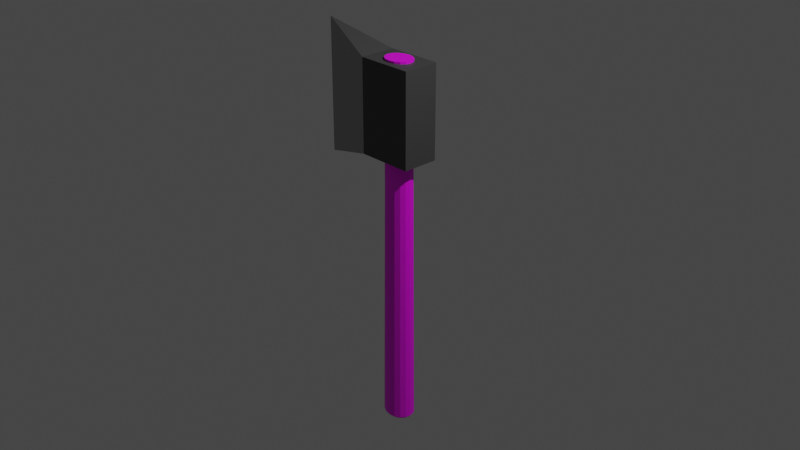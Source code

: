 # Source: Simple_Axe.blend  (saved by Blender 3.0.42; exported with 4.5.12 LTS)
import bpy
from mathutils import Matrix  # noqa: F401  (used for matrix-valued properties, if any)

bpy.ops.wm.read_factory_settings(use_empty=True)
scene = bpy.context.scene
scene.name = 'Scene'

# ---- collections
col_collection = bpy.data.collections.new('Collection'); scene.collection.children.link(col_collection)
col_model = bpy.data.collections.new('Model'); scene.collection.children.link(col_model)

# ---- images (referenced by path relative to the original .blend; pixels are not part of the script)
import os
ASSET_DIR = os.environ.get("B2B_ASSET_DIR", "")  # directory of the original .blend (textures are referenced by path, not embedded)
HERE = os.path.dirname(os.path.abspath(__file__))  # packed textures are extracted next to this script under _unpacked/

def load_image(name, relpath, width, height, colorspace="sRGB"):
    """Load a texture the original file referenced (path relative to the .blend, or extracted next to this script)."""
    p = next((c for c in (os.path.join(HERE, relpath), os.path.join(ASSET_DIR, relpath)) if relpath and os.path.exists(c)), "")
    if p:
        img = bpy.data.images.load(p, check_existing=True)
        img.name = name
    else:  # same state as the original file: an image datablock whose file is absent (Cycles renders it pink)
        img = bpy.data.images.new(name, width, height)
        img.source = "FILE"
        img.filepath = "//" + (relpath or name)
    img.colorspace_settings.name = colorspace
    return img
img_texturescom_wood_oakveneer2_1k_albedo_tif_001 = load_image('TexturesCom_Wood_OakVeneer2_1K_albedo.tif.001', 'TexturesCom_Wood_OakVeneer2_1K_albedo.tif', 1024, 1024, 'sRGB')

# ---- materials (node trees are filled in below, after node groups)
mat_wood = bpy.data.materials.new('Wood')
mat_wood.use_transparent_shadow = False
mat_sharp = bpy.data.materials.new('Sharp')
mat_sharp.alpha_threshold = 0.0
mat_sharp.use_transparent_shadow = False
mat_sharp.roughness = 0.5
mat_sharp.line_color = (0.0, 0.0, 0.0, 1.0)
mat_not_sharp = bpy.data.materials.new('Not_Sharp')
mat_not_sharp.use_transparent_shadow = False

# ---- material node trees
mat_wood.use_nodes = True; mat_wood.node_tree.nodes.clear()
_N = mat_wood.node_tree.nodes; _L = mat_wood.node_tree.links
n0 = _N.new('ShaderNodeBsdfPrincipled'); n0.name = 'Principled BSDF'; n0.location = (10, 300)
n0.distribution = 'GGX'
n0.subsurface_method = 'RANDOM_WALK_SKIN'
n0.inputs[3].default_value = 1.45
n0.inputs[27].default_value = (0.0, 0.0, 0.0, 1.0)
n0.inputs[28].default_value = 1.0
n1 = _N.new('ShaderNodeOutputMaterial'); n1.name = 'Material Output'; n1.location = (300, 300)
n2 = _N.new('ShaderNodeTexImage'); n2.name = 'Image Texture'; n2.location = (-296, 288)
n2.image = img_texturescom_wood_oakveneer2_1k_albedo_tif_001
_L.new(n0.outputs[0], n1.inputs[0])
_L.new(n2.outputs[0], n0.inputs[0])
n1.is_active_output = True
mat_sharp.use_nodes = True; mat_sharp.node_tree.nodes.clear()
_N = mat_sharp.node_tree.nodes; _L = mat_sharp.node_tree.links
n0 = _N.new('ShaderNodeOutputMaterial'); n0.name = 'Material Output'; n0.location = (300, 300)
n1 = _N.new('ShaderNodeBsdfPrincipled'); n1.name = 'Principled BSDF'; n1.location = (10, 300)
n1.distribution = 'GGX'
n1.subsurface_method = 'RANDOM_WALK_SKIN'
n1.inputs[0].default_value = (0.402, 0.402, 0.402, 1.0)
n1.inputs[1].default_value = 0.75
n1.inputs[3].default_value = 1.45
n1.inputs[27].default_value = (0.0, 0.0, 0.0, 1.0)
n1.inputs[28].default_value = 1.0
_L.new(n1.outputs[0], n0.inputs[0])
n0.is_active_output = True
mat_not_sharp.use_nodes = True; mat_not_sharp.node_tree.nodes.clear()
_N = mat_not_sharp.node_tree.nodes; _L = mat_not_sharp.node_tree.links
n0 = _N.new('ShaderNodeBsdfPrincipled'); n0.name = 'Principled BSDF'; n0.location = (10, 300)
n0.distribution = 'GGX'
n0.subsurface_method = 'RANDOM_WALK_SKIN'
n0.inputs[0].default_value = (0.06998, 0.06998, 0.06998, 1.0)
n0.inputs[1].default_value = 0.25
n0.inputs[3].default_value = 1.45
n0.inputs[27].default_value = (0.0, 0.0, 0.0, 1.0)
n0.inputs[28].default_value = 1.0
n1 = _N.new('ShaderNodeOutputMaterial'); n1.name = 'Material Output'; n1.location = (300, 300)
_L.new(n0.outputs[0], n1.inputs[0])
n1.is_active_output = True

# ---- world
world_world = bpy.data.worlds.new('World'); scene.world = world_world
world_world.use_nodes = True; world_world.node_tree.nodes.clear()
_N = world_world.node_tree.nodes; _L = world_world.node_tree.links
n0 = _N.new('ShaderNodeOutputWorld'); n0.name = 'World Output'; n0.location = (300, 300)
n1 = _N.new('ShaderNodeBackground'); n1.name = 'Background'; n1.location = (10, 300)
n1.inputs[0].default_value = (0.05088, 0.05088, 0.05088, 1.0)
_L.new(n1.outputs[0], n0.inputs[0])
n0.is_active_output = True
world_world.color = (0.05088, 0.05088, 0.05088)
world_world.use_sun_shadow = False
world_world.sun_shadow_jitter_overblur = 0.0

# ---- cameras
cam_camera = bpy.data.cameras.new('Camera')
cam_camera.clip_end = 100.0
cam_camera.ortho_scale = 7.314

# ---- lights
light_light = bpy.data.lights.new('Light', 'POINT')
light_light.transmission_factor = 0.0
light_light.energy = 1000.0
light_light.shadow_soft_size = 0.1
light_light.shadow_maximum_resolution = 0.006
light_light.use_absolute_resolution = True

# ---- meshes
me_circle = bpy.data.meshes.new('Circle')
me_circle.from_pydata([(-1.333e-10, 0.1481, -2.336), (-0.05666, 0.1368, -2.336), (-0.1047, 0.1047, -2.336), (-0.1368, 0.05666, -2.336), (-0.1481, -1.293e-10, -2.336), (-0.1368, -0.05666, -2.336), (-0.1047, -0.1047, -2.336), (-0.05666, -0.1368, -2.336), (-1.333e-10, -0.1481, -2.336), (0.05666, -0.1368, -2.336), (0.1047, -0.1047, -2.336), (0.1368, -0.05666, -2.336), (0.1481, -1.293e-10, -2.336), (0.1368, 0.05666, -2.336), (0.1047, 0.1047, -2.336), (0.05666, 0.1368, -2.336), (0.0, 0.13, 0.4261), (-0.04975, 0.1201, 0.4261), (-0.09192, 0.09192, 0.4261), (-0.1201, 0.04975, 0.4261), (-0.13, 0.0, 0.4261), (-0.1201, -0.04975, 0.4261), (-0.09192, -0.09192, 0.4261), (-0.04975, -0.1201, 0.4261), (0.0, -0.13, 0.4261), (0.04975, -0.1201, 0.4261), (0.09192, -0.09192, 0.4261), (0.1201, -0.04975, 0.4261), (0.13, 0.0, 0.4261), (0.1201, 0.04975, 0.4261), (0.09192, 0.09192, 0.4261), (0.04975, 0.1201, 0.4261), (-3.874e-10, 0.1352, -2.356), (-0.05176, 0.125, -2.356), (-0.09563, 0.09563, -2.356), (-0.125, 0.05176, -2.356), (-0.1352, -1.181e-10, -2.356), (-0.125, -0.05176, -2.356), (-0.09563, -0.09563, -2.356), (-0.05176, -0.125, -2.356), (-3.874e-10, -0.1352, -2.356), (0.05176, -0.125, -2.356), (0.09563, -0.09563, -2.356), (0.125, -0.05176, -2.356), (0.1352, -1.181e-10, -2.356), (0.125, 0.05176, -2.356), (0.09563, 0.09563, -2.356), (0.05176, 0.125, -2.356), (-4.493e-10, 0.1132, -2.377), (-0.04333, 0.1046, -2.377), (-0.08007, 0.08007, -2.377), (-0.1046, 0.04333, -2.377), (-0.1132, -2.505e-10, -2.377), (-0.1046, -0.04333, -2.377), (-0.08007, -0.08007, -2.377), (-0.04333, -0.1046, -2.377), (-4.493e-10, -0.1132, -2.377), (0.04333, -0.1046, -2.377), (0.08007, -0.08007, -2.377), (0.1046, -0.04333, -2.377), (0.1132, -2.505e-10, -2.377), (0.1046, 0.04333, -2.377), (0.08007, 0.08007, -2.377), (0.04333, 0.1046, -2.377), (-1.073e-09, 0.0652, -2.389), (-0.02495, 0.06024, -2.389), (-0.0461, 0.0461, -2.389), (-0.06024, 0.02495, -2.389), (-0.0652, -5.393e-10, -2.389), (-0.06024, -0.02495, -2.389), (-0.0461, -0.0461, -2.389), (-0.02495, -0.06024, -2.389), (-1.073e-09, -0.0652, -2.389), (0.02495, -0.06024, -2.389), (0.0461, -0.0461, -2.389), (0.06024, -0.02495, -2.389), (0.0652, -5.393e-10, -2.389), (0.06024, 0.02495, -2.389), (0.0461, 0.0461, -2.389), (0.02495, 0.06024, -2.389), (-9.202e-10, 0.01758, -2.395), (-0.006727, 0.01624, -2.395), (-0.01243, 0.01243, -2.395), (-0.01624, 0.006727, -2.395), (-0.01758, -1.454e-10, -2.395), (-0.01624, -0.006727, -2.395), (-0.01243, -0.01243, -2.395), (-0.006727, -0.01624, -2.395), (-9.202e-10, -0.01758, -2.395), (0.006727, -0.01624, -2.395), (0.01243, -0.01243, -2.395), (0.01624, -0.006727, -2.395), (0.01758, -1.454e-10, -2.395), (0.01624, 0.006727, -2.395), (0.01243, 0.01243, -2.395), (0.006727, 0.01624, -2.395), (0.008789, 0.009216, -2.395), (-2e-09, 0.01009, -2.395), (-0.008789, 0.009216, -2.395), (0.009513, 2.328e-10, -2.395), (6.985e-10, 0.0, -2.395), (-0.009513, 2.328e-10, -2.395), (0.008789, -0.009216, -2.395), (-2.153e-09, -0.01009, -2.395), (-0.008789, -0.009216, -2.395), (0.0, 0.13, 1.697), (-0.04975, 0.1201, 1.697), (-0.09192, 0.09192, 1.697), (-0.1201, 0.04975, 1.697), (-0.13, 0.0, 1.697), (-0.1201, -0.04975, 1.697), (-0.09192, -0.09192, 1.697), (-0.04975, -0.1201, 1.697), (0.0, -0.13, 1.697), (0.04975, -0.1201, 1.697), (0.09192, -0.09192, 1.697), (0.1201, -0.04975, 1.697), (0.13, 0.0, 1.697), (0.1201, 0.04975, 1.697), (0.09192, 0.09192, 1.697), (0.04975, 0.1201, 1.697), (-0.06816, 0.065, 1.697), (-0.07462, -5.588e-09, 1.697), (-0.06816, -0.065, 1.697), (-1.863e-09, 0.07036, 1.697), (0.0, -3.725e-09, 1.697), (-1.863e-09, -0.07036, 1.697), (0.06816, 0.065, 1.697), (0.07462, -1.863e-09, 1.697), (0.06816, -0.065, 1.697)], [], [(14, 13, 29, 30), (7, 6, 22, 23), (15, 14, 30, 31), (8, 7, 23, 24), (1, 0, 16, 17), (0, 15, 31, 16), (9, 8, 24, 25), (2, 1, 17, 18), (10, 9, 25, 26), (3, 2, 18, 19), (11, 10, 26, 27), (4, 3, 19, 20), (12, 11, 27, 28), (5, 4, 20, 21), (13, 12, 28, 29), (6, 5, 21, 22), (9, 10, 42, 41), (2, 3, 35, 34), (10, 11, 43, 42), (3, 4, 36, 35), (11, 12, 44, 43), (4, 5, 37, 36), (12, 13, 45, 44), (5, 6, 38, 37), (13, 14, 46, 45), (6, 7, 39, 38), (14, 15, 47, 46), (7, 8, 40, 39), (0, 1, 33, 32), (15, 0, 32, 47), (8, 9, 41, 40), (1, 2, 34, 33), (45, 46, 62, 61), (38, 39, 55, 54), (46, 47, 63, 62), (39, 40, 56, 55), (32, 33, 49, 48), (47, 32, 48, 63), (40, 41, 57, 56), (33, 34, 50, 49), (41, 42, 58, 57), (34, 35, 51, 50), (42, 43, 59, 58), (35, 36, 52, 51), (43, 44, 60, 59), (36, 37, 53, 52), (44, 45, 61, 60), (37, 38, 54, 53), (50, 51, 67, 66), (58, 59, 75, 74), (51, 52, 68, 67), (59, 60, 76, 75), (52, 53, 69, 68), (60, 61, 77, 76), (53, 54, 70, 69), (61, 62, 78, 77), (54, 55, 71, 70), (62, 63, 79, 78), (55, 56, 72, 71), (48, 49, 65, 64), (63, 48, 64, 79), (56, 57, 73, 72), (49, 50, 66, 65), (57, 58, 74, 73), (71, 72, 88, 87), (64, 65, 81, 80), (79, 64, 80, 95), (72, 73, 89, 88), (65, 66, 82, 81), (73, 74, 90, 89), (66, 67, 83, 82), (74, 75, 91, 90), (67, 68, 84, 83), (75, 76, 92, 91), (68, 69, 85, 84), (76, 77, 93, 92), (69, 70, 86, 85), (77, 78, 94, 93), (70, 71, 87, 86), (78, 79, 95, 94), (95, 96, 93, 94), (96, 99, 92, 93), (99, 102, 91, 92), (102, 89, 90, 91), (80, 97, 96, 95), (97, 100, 99, 96), (100, 103, 102, 99), (103, 88, 89, 102), (81, 98, 97, 80), (98, 101, 100, 97), (101, 104, 103, 100), (104, 87, 88, 103), (82, 83, 98, 81), (83, 84, 101, 98), (84, 85, 104, 101), (85, 86, 87, 104), (18, 19, 108, 107), (26, 27, 116, 115), (19, 20, 109, 108), (27, 28, 117, 116), (20, 21, 110, 109), (28, 29, 118, 117), (21, 22, 111, 110), (29, 30, 119, 118), (22, 23, 112, 111), (30, 31, 120, 119), (23, 24, 113, 112), (16, 17, 106, 105), (31, 16, 105, 120), (24, 25, 114, 113), (17, 18, 107, 106), (25, 26, 115, 114), (108, 121, 106, 107), (121, 124, 105, 106), (124, 127, 120, 105), (127, 118, 119, 120), (109, 122, 121, 108), (122, 125, 124, 121), (125, 128, 127, 124), (128, 117, 118, 127), (110, 123, 122, 109), (123, 126, 125, 122), (126, 129, 128, 125), (129, 116, 117, 128), (111, 112, 123, 110), (112, 113, 126, 123), (113, 114, 129, 126), (114, 115, 116, 129)])
_uv = me_circle.uv_layers.new(name='UVMap')
_uv.uv.foreach_set('vector', [0.4175, 0.0405, 0.404, 0.03572, 0.4083, 0.6802, 0.4207, 0.68, 0.5357, 0.04307, 0.5232, 0.04049, 0.5264, 0.68, 0.5387, 0.6799, 0.43, 0.04307, 0.4175, 0.0405, 0.4207, 0.68, 0.433, 0.6799, 0.5477, 0.0439, 0.5357, 0.04307, 0.5387, 0.6799, 0.551, 0.6798, 0.4538, 0.04313, 0.4419, 0.0439, 0.4453, 0.6798, 0.4575, 0.6798, 0.4419, 0.0439, 0.43, 0.04307, 0.433, 0.6799, 0.4453, 0.6798, 0.5595, 0.04313, 0.5477, 0.0439, 0.551, 0.6798, 0.5633, 0.6798, 0.4662, 0.04056, 0.4538, 0.04313, 0.4575, 0.6798, 0.4698, 0.6798, 0.5719, 0.04056, 0.5595, 0.04313, 0.5633, 0.6798, 0.5756, 0.6798, 0.4795, 0.03558, 0.4662, 0.04056, 0.4698, 0.6798, 0.4821, 0.6798, 0.5853, 0.03558, 0.5719, 0.04056, 0.5756, 0.6798, 0.5879, 0.6798, 0.4945, 0.02736, 0.4795, 0.03558, 0.4821, 0.6798, 0.4945, 0.6799, 0.6002, 0.02736, 0.5853, 0.03558, 0.5879, 0.6798, 0.6002, 0.6799, 0.5097, 0.03572, 0.4946, 0.02831, 0.5022, 0.6804, 0.5141, 0.6802, 0.404, 0.03572, 0.3889, 0.02831, 0.3965, 0.6804, 0.4083, 0.6802, 0.5232, 0.04049, 0.5097, 0.03572, 0.5141, 0.6802, 0.5264, 0.68, 0.5595, 0.04313, 0.5719, 0.04056, 0.5703, 0.03531, 0.5588, 0.03816, 0.4662, 0.04056, 0.4795, 0.03558, 0.4766, 0.02994, 0.4646, 0.03531, 0.5719, 0.04056, 0.5853, 0.03558, 0.5824, 0.02994, 0.5703, 0.03531, 0.4795, 0.03558, 0.4945, 0.02736, 0.4899, 0.02095, 0.4766, 0.02994, 0.5853, 0.03558, 0.6002, 0.02736, 0.5956, 0.02095, 0.5824, 0.02994, 0.4946, 0.02831, 0.5097, 0.03572, 0.5126, 0.02993, 0.4988, 0.02141, 0.3889, 0.02831, 0.404, 0.03572, 0.4068, 0.02993, 0.393, 0.02141, 0.5097, 0.03572, 0.5232, 0.04049, 0.525, 0.0352, 0.5126, 0.02993, 0.404, 0.03572, 0.4175, 0.0405, 0.4192, 0.0352, 0.4068, 0.02993, 0.5232, 0.04049, 0.5357, 0.04307, 0.5365, 0.03807, 0.525, 0.0352, 0.4175, 0.0405, 0.43, 0.04307, 0.4308, 0.03807, 0.4192, 0.0352, 0.5357, 0.04307, 0.5477, 0.0439, 0.5477, 0.03901, 0.5365, 0.03807, 0.4419, 0.0439, 0.4538, 0.04313, 0.4531, 0.03816, 0.442, 0.03901, 0.43, 0.04307, 0.4419, 0.0439, 0.442, 0.03901, 0.4308, 0.03807, 0.5477, 0.0439, 0.5595, 0.04313, 0.5588, 0.03816, 0.5477, 0.03901, 0.4538, 0.04313, 0.4662, 0.04056, 0.4646, 0.03531, 0.4531, 0.03816, 0.4068, 0.02993, 0.4192, 0.0352, 0.4219, 0.02836, 0.4113, 0.02259, 0.525, 0.0352, 0.5365, 0.03807, 0.5378, 0.03151, 0.5276, 0.02836, 0.4192, 0.0352, 0.4308, 0.03807, 0.4321, 0.03151, 0.4219, 0.02836, 0.5365, 0.03807, 0.5477, 0.03901, 0.5478, 0.03256, 0.5378, 0.03151, 0.442, 0.03901, 0.4531, 0.03816, 0.4519, 0.03165, 0.442, 0.03256, 0.4308, 0.03807, 0.442, 0.03901, 0.442, 0.03256, 0.4321, 0.03151, 0.5477, 0.03901, 0.5588, 0.03816, 0.5577, 0.03165, 0.5478, 0.03256, 0.4531, 0.03816, 0.4646, 0.03531, 0.462, 0.02861, 0.4519, 0.03165, 0.5588, 0.03816, 0.5703, 0.03531, 0.5677, 0.02861, 0.5577, 0.03165, 0.4646, 0.03531, 0.4766, 0.02994, 0.4721, 0.02293, 0.462, 0.02861, 0.5703, 0.03531, 0.5824, 0.02994, 0.5779, 0.02293, 0.5677, 0.02861, 0.4766, 0.02994, 0.4899, 0.02095, 0.4824, 0.01348, 0.4721, 0.02293, 0.5824, 0.02994, 0.5956, 0.02095, 0.5881, 0.01348, 0.5779, 0.02293, 0.4988, 0.02141, 0.5126, 0.02993, 0.5171, 0.02259, 0.506, 0.01299, 0.393, 0.02141, 0.4068, 0.02993, 0.4113, 0.02259, 0.4002, 0.01299, 0.5126, 0.02993, 0.525, 0.0352, 0.5276, 0.02836, 0.5171, 0.02259, 0.462, 0.02861, 0.4721, 0.02293, 0.4618, 0.01194, 0.4557, 0.01678, 0.5677, 0.02861, 0.5779, 0.02293, 0.5676, 0.01194, 0.5614, 0.01678, 0.4721, 0.02293, 0.4824, 0.01348, 0.4666, 0.00464, 0.4618, 0.01194, 0.5779, 0.02293, 0.5881, 0.01348, 0.5723, 0.004641, 0.5676, 0.01194, 0.506, 0.01299, 0.5171, 0.02259, 0.528, 0.01066, 0.5231, 0.002568, 0.4002, 0.01299, 0.4113, 0.02259, 0.4222, 0.01066, 0.4173, 0.002568, 0.5171, 0.02259, 0.5276, 0.02836, 0.5341, 0.01599, 0.528, 0.01066, 0.4113, 0.02259, 0.4219, 0.02836, 0.4284, 0.01599, 0.4222, 0.01066, 0.5276, 0.02836, 0.5378, 0.03151, 0.5408, 0.01907, 0.5341, 0.01599, 0.4219, 0.02836, 0.4321, 0.03151, 0.4351, 0.01907, 0.4284, 0.01599, 0.5378, 0.03151, 0.5478, 0.03256, 0.5478, 0.02019, 0.5408, 0.01907, 0.442, 0.03256, 0.4519, 0.03165, 0.449, 0.01945, 0.442, 0.02019, 0.4321, 0.03151, 0.442, 0.03256, 0.442, 0.02019, 0.4351, 0.01907, 0.5478, 0.03256, 0.5577, 0.03165, 0.5547, 0.01945, 0.5478, 0.02019, 0.4519, 0.03165, 0.462, 0.02861, 0.4557, 0.01678, 0.449, 0.01945, 0.5577, 0.03165, 0.5677, 0.02861, 0.5614, 0.01678, 0.5547, 0.01945, 0.5408, 0.01907, 0.5478, 0.02019, 0.5482, 0.005144, 0.546, 0.004625, 0.442, 0.02019, 0.449, 0.01945, 0.4447, 0.004907, 0.4425, 0.005144, 0.4351, 0.01907, 0.442, 0.02019, 0.4425, 0.005144, 0.4403, 0.004625, 0.5478, 0.02019, 0.5547, 0.01945, 0.5505, 0.004907, 0.5482, 0.005144, 0.449, 0.01945, 0.4557, 0.01678, 0.4468, 0.003931, 0.4447, 0.004907, 0.5547, 0.01945, 0.5614, 0.01678, 0.5525, 0.003931, 0.5505, 0.004907, 0.4557, 0.01678, 0.4618, 0.01194, 0.4485, 0.002238, 0.4468, 0.003931, 0.5614, 0.01678, 0.5676, 0.01194, 0.5542, 0.002238, 0.5525, 0.003931, 0.4618, 0.01194, 0.4666, 0.00464, 0.4495, -5.499e-05, 0.4485, 0.002238, 0.5676, 0.01194, 0.5723, 0.004641, 0.5552, -5.499e-05, 0.5542, 0.002238, 0.5231, 0.002568, 0.528, 0.01066, 0.5426, 0.001492, 0.5419, -0.0009617, 0.4173, 0.002568, 0.4222, 0.01066, 0.4369, 0.001492, 0.4361, -0.0009615, 0.528, 0.01066, 0.5341, 0.01599, 0.5441, 0.003395, 0.5426, 0.001492, 0.4222, 0.01066, 0.4284, 0.01599, 0.4383, 0.003395, 0.4369, 0.001492, 0.5341, 0.01599, 0.5408, 0.01907, 0.546, 0.004625, 0.5441, 0.003395, 0.4284, 0.01599, 0.4351, 0.01907, 0.4403, 0.004625, 0.4383, 0.003395, 0.4403, 0.004625, 0.4396, 0.00223, 0.4369, 0.001492, 0.4383, 0.003395, 0.4396, 0.00223, 0.4392, -0.001165, 0.4361, -0.0009615, 0.4369, 0.001492, 0.5522, -0.0006456, 0.5515, 0.002634, 0.5542, 0.002238, 0.5552, -5.499e-05, 0.5515, 0.002634, 0.5505, 0.004907, 0.5525, 0.003931, 0.5542, 0.002238, 0.4425, 0.005144, 0.4426, 0.002621, 0.4396, 0.00223, 0.4403, 0.004625, 0.4426, 0.002621, 0.4429, -0.001087, 0.4392, -0.001165, 0.4396, 0.00223, 0.5486, -0.001087, 0.5484, 0.002621, 0.5515, 0.002634, 0.5522, -0.0006456, 0.5484, 0.002621, 0.5482, 0.005144, 0.5505, 0.004907, 0.5515, 0.002634, 0.4447, 0.004907, 0.4457, 0.002634, 0.4426, 0.002621, 0.4425, 0.005144, 0.4457, 0.002634, 0.4465, -0.0006453, 0.4429, -0.001087, 0.4426, 0.002621, 0.545, -0.001165, 0.5453, 0.00223, 0.5484, 0.002621, 0.5486, -0.001087, 0.5453, 0.00223, 0.546, 0.004625, 0.5482, 0.005144, 0.5484, 0.002621, 0.4468, 0.003931, 0.4485, 0.002238, 0.4457, 0.002634, 0.4447, 0.004907, 0.4485, 0.002238, 0.4495, -5.499e-05, 0.4465, -0.0006453, 0.4457, 0.002634, 0.5419, -0.0009617, 0.5426, 0.001492, 0.5453, 0.00223, 0.545, -0.001165, 0.5426, 0.001492, 0.5441, 0.003395, 0.546, 0.004625, 0.5453, 0.00223, 0.4698, 0.6798, 0.4821, 0.6798, 0.4782, 0.9674, 0.467, 0.9632, 0.5756, 0.6798, 0.5879, 0.6798, 0.584, 0.9674, 0.5728, 0.9632, 0.4821, 0.6798, 0.4945, 0.6799, 0.4907, 0.9738, 0.4782, 0.9674, 0.5879, 0.6798, 0.6002, 0.6799, 0.5965, 0.9738, 0.584, 0.9674, 0.5022, 0.6804, 0.5141, 0.6802, 0.5208, 0.9676, 0.5081, 0.9742, 0.3965, 0.6804, 0.4083, 0.6802, 0.415, 0.9676, 0.4024, 0.9742, 0.5141, 0.6802, 0.5264, 0.68, 0.5321, 0.9633, 0.5208, 0.9676, 0.4083, 0.6802, 0.4207, 0.68, 0.4264, 0.9633, 0.415, 0.9676, 0.5264, 0.68, 0.5387, 0.6799, 0.5425, 0.9614, 0.5321, 0.9633, 0.4207, 0.68, 0.433, 0.6799, 0.4368, 0.9614, 0.4264, 0.9633, 0.5387, 0.6799, 0.551, 0.6798, 0.5525, 0.9605, 0.5425, 0.9614, 0.4453, 0.6798, 0.4575, 0.6798, 0.4566, 0.9614, 0.4467, 0.9605, 0.433, 0.6799, 0.4453, 0.6798, 0.4467, 0.9605, 0.4368, 0.9614, 0.551, 0.6798, 0.5633, 0.6798, 0.5624, 0.9614, 0.5525, 0.9605, 0.4575, 0.6798, 0.4698, 0.6798, 0.467, 0.9632, 0.4566, 0.9614, 0.5633, 0.6798, 0.5756, 0.6798, 0.5728, 0.9632, 0.5624, 0.9614, 0.4782, 0.9674, 0.4649, 0.9718, 0.4566, 0.9614, 0.467, 0.9632, 0.4649, 0.9718, 0.4467, 0.974, 0.4467, 0.9605, 0.4566, 0.9614, 0.4467, 0.974, 0.4286, 0.9719, 0.4368, 0.9614, 0.4467, 0.9605, 0.4286, 0.9719, 0.415, 0.9676, 0.4264, 0.9633, 0.4368, 0.9614, 0.4907, 0.9738, 0.4765, 0.989, 0.4649, 0.9718, 0.4782, 0.9674, 0.4765, 0.989, 0.4468, 0.9987, 0.4467, 0.974, 0.4649, 0.9718, 0.4468, 0.9987, 0.417, 0.9893, 0.4286, 0.9719, 0.4467, 0.974, 0.417, 0.9893, 0.4024, 0.9742, 0.415, 0.9676, 0.4286, 0.9719, 0.5208, 0.9676, 0.5343, 0.9719, 0.5228, 0.9893, 0.5081, 0.9742, 0.5343, 0.9719, 0.5525, 0.974, 0.5526, 0.9987, 0.5228, 0.9893, 0.5525, 0.974, 0.5706, 0.9718, 0.5822, 0.989, 0.5526, 0.9987, 0.5706, 0.9718, 0.584, 0.9674, 0.5965, 0.9738, 0.5822, 0.989, 0.5321, 0.9633, 0.5425, 0.9614, 0.5343, 0.9719, 0.5208, 0.9676, 0.5425, 0.9614, 0.5525, 0.9605, 0.5525, 0.974, 0.5343, 0.9719, 0.5525, 0.9605, 0.5624, 0.9614, 0.5706, 0.9718, 0.5525, 0.974, 0.5624, 0.9614, 0.5728, 0.9632, 0.584, 0.9674, 0.5706, 0.9718])
me_circle.materials.append(mat_wood)
me_circle.update()
me_cube = bpy.data.meshes.new('Cube')
me_cube.from_pydata([(-0.303, -0.5, -0.5), (-0.303, -0.5, 0.5), (-0.303, 0.5, -0.5), (-0.303, 0.5, 0.5), (0.2995, -0.5, -0.5), (0.2995, -0.5, 0.5), (0.2995, 0.5, -0.5), (0.2995, 0.5, 0.5), (-0.9949, 0.0, -0.7215), (-0.9949, 0.0, 0.7215)], [], [(1, 3, 9), (2, 3, 7, 6), (6, 7, 5, 4), (4, 5, 1, 0), (2, 6, 4, 0), (7, 3, 1, 5), (2, 0, 8), (3, 2, 8, 9), (0, 1, 9, 8)])
me_cube.polygons.foreach_set('material_index', [1, 1, 1, 1, 1, 1, 1, 0, 0])
_uv = me_cube.uv_layers.new(name='UVMap')
_uv.uv.foreach_set('vector', [0.875, 0.75, 0.875, 0.5, 0.875, 0.75, 0.375, 0.25, 0.625, 0.25, 0.625, 0.5, 0.375, 0.5, 0.375, 0.5, 0.625, 0.5, 0.625, 0.75, 0.375, 0.75, 0.375, 0.75, 0.625, 0.75, 0.625, 1.0, 0.375, 1.0, 0.125, 0.5, 0.375, 0.5, 0.375, 0.75, 0.125, 0.75, 0.625, 0.5, 0.875, 0.5, 0.875, 0.75, 0.625, 0.75, 0.125, 0.5, 0.125, 0.75, 0.125, 0.5, 0.625, 0.25, 0.375, 0.25, 0.375, 0.25, 0.625, 0.25, 0.375, 1.0, 0.625, 1.0, 0.625, 1.0, 0.375, 1.0])
me_cube.materials.append(mat_sharp)
me_cube.materials.append(mat_not_sharp)
me_cube.update()

# ---- objects
ob_light = bpy.data.objects.new('Light', light_light)
ob_camera = bpy.data.objects.new('Camera', cam_camera)
ob_handle = bpy.data.objects.new('Handle', me_circle)
ob_axe_head = bpy.data.objects.new('Axe_Head', me_cube)

# ---- transforms, parenting, visibility, modifiers, constraints
ob_light.location = (4.076, 1.005, 5.904)
ob_light.rotation_euler = (0.6503, 0.05522, 1.866)
ob_light.lock_rotations_4d = False
ob_light.empty_display_type = 'ARROWS'
ob_light.color = (0.0, 0.0, 0.0, 0.0)
ob_light.lineart.crease_threshold = 0.0
ob_camera.location = (7.359, -6.926, 4.958)
ob_camera.rotation_euler = (1.109, 0.0, 0.8149)
ob_camera.lock_rotations_4d = False
ob_camera.empty_display_type = 'ARROWS'
ob_camera.color = (0.0, 0.0, 0.0, 0.0)
ob_camera.display_type = 'WIRE'
ob_camera.lineart.crease_threshold = 0.0
ob_handle.location = (0.0, 0.0, 0.0)
ob_handle.scale = (1.213, 1.0, 1.0)
ob_axe_head.location = (0.0, 0.0, 1.176)
ob_axe_head.scale = (1.0, 0.3946, 1.0)

# ---- collection membership
col_collection.objects.link(ob_light)
col_collection.objects.link(ob_camera)
col_model.objects.link(ob_handle)
col_model.objects.link(ob_axe_head)

# ---- scene / render settings (as saved in the file)
scene.camera = ob_camera
scene.frame_start = 1; scene.frame_end = 250; scene.frame_set(1)
scene.render.engine = 'BLENDER_EEVEE_NEXT'
scene.cycles.sampling_pattern = 'TABULATED_SOBOL'
scene.cycles.use_light_tree = False
scene.view_settings.view_transform = 'Filmic'
bpy.context.view_layer.update()
